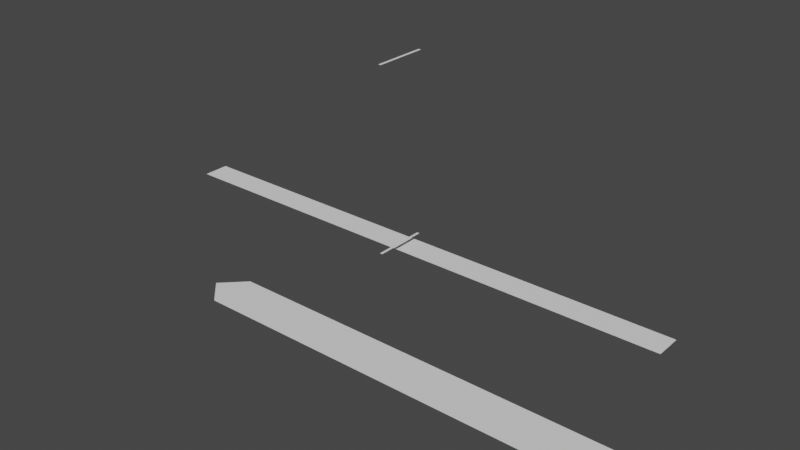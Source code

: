 # Source: edge-7-master.blend  (saved by Blender 2.93.20; exported with 4.5.12 LTS)
import bpy
from mathutils import Matrix  # noqa: F401  (used for matrix-valued properties, if any)

bpy.ops.wm.read_factory_settings(use_empty=True)
scene = bpy.context.scene
scene.name = 'Scene'

# ---- collections
col_edge_7_template = bpy.data.collections.new('Edge 7 Template'); scene.collection.children.link(col_edge_7_template)
col_edge_7_vegetation = bpy.data.collections.new('Edge 7 Vegetation'); scene.collection.children.link(col_edge_7_vegetation)
col_edge_7_markers = bpy.data.collections.new('Edge 7 Markers'); scene.collection.children.link(col_edge_7_markers)
col_palm_tree_5 = bpy.data.collections.new('Palm Tree 5')  # instanced only; not linked into the scene

# ---- world
world_world = bpy.data.worlds.new('World'); scene.world = world_world
world_world.use_nodes = True; world_world.node_tree.nodes.clear()
_N = world_world.node_tree.nodes; _L = world_world.node_tree.links
n0 = _N.new('ShaderNodeOutputWorld'); n0.name = 'World Output'; n0.location = (300, 300)
n1 = _N.new('ShaderNodeBackground'); n1.name = 'Background'; n1.location = (10, 300)
n1.inputs[0].default_value = (0.05088, 0.05088, 0.05088, 1.0)
_L.new(n1.outputs[0], n0.inputs[0])
n0.is_active_output = True
world_world.color = (0.05088, 0.05088, 0.05088)
world_world.use_sun_shadow = False
world_world.sun_shadow_jitter_overblur = 0.0

# ---- meshes
me_plane = bpy.data.meshes.new('Plane')
me_plane.from_pydata([(-9.0, -1.0, 0.0), (9.0, -1.0, 0.0), (-9.0, 1.0, 0.0), (9.0, 1.0, 0.0), (10.0, 0.0, 0.0), (-10.0, 0.0, 0.0)], [], [(0, 1, 4, 3, 2, 5)])
_uv = me_plane.uv_layers.new(name='UVMap')
_uv.uv.foreach_set('vector', [0.0, 0.0, 1.0, 0.0, 1.0, 0.5, 1.0, 1.0, 0.0, 1.0, 0.0, 0.5])
me_plane.use_remesh_fix_poles = True
me_plane.use_remesh_preserve_attributes = False
me_plane.use_mirror_x = True
me_plane.update()
me_plane_002 = bpy.data.meshes.new('Plane.002')
me_plane_002.from_pydata([(-10.0, 0.0, 1.0), (10.0, 0.0, 1.0), (-10.0, 1.0, 1.0), (10.0, 1.0, 1.0), (-9.667, 0.0, 1.0), (-9.333, 0.0, 1.0), (-9.0, 0.0, 1.0), (-8.667, 0.0, 1.0), (-8.333, 0.0, 1.0), (-8.0, 0.0, 1.0), (-7.667, 0.0, 1.0), (-7.333, 0.0, 1.0), (-7.0, 0.0, 1.0), (-6.667, 0.0, 1.0), (-6.333, 0.0, 1.0), (-6.0, 0.0, 1.0), (-5.667, 0.0, 1.0), (-5.333, 0.0, 1.0), (-5.0, 0.0, 1.0), (-4.667, 0.0, 1.0), (-4.333, 0.0, 1.0), (-4.0, 0.0, 1.0), (-3.667, 0.0, 1.0), (-3.333, 0.0, 1.0), (-3.0, 0.0, 1.0), (-2.667, 0.0, 1.0), (-2.333, 0.0, 1.0), (-2.0, 0.0, 1.0), (-1.667, 0.0, 1.0), (-1.333, 0.0, 1.0), (-1.0, 0.0, 1.0), (-0.6667, 0.0, 1.0), (-0.3333, 0.0, 1.0), (-2.98e-07, 0.0, 1.0), (0.3333, 0.0, 1.0), (0.6667, 0.0, 1.0), (1.0, 0.0, 1.0), (1.333, 0.0, 1.0), (1.667, 0.0, 1.0), (2.0, 0.0, 1.0), (2.333, 0.0, 1.0), (2.667, 0.0, 1.0), (3.0, 0.0, 1.0), (3.333, 0.0, 1.0), (3.667, 0.0, 1.0), (4.0, 0.0, 1.0), (4.333, 0.0, 1.0), (4.667, 0.0, 1.0), (5.0, 0.0, 1.0), (5.333, 0.0, 1.0), (5.667, 0.0, 1.0), (6.0, 0.0, 1.0), (6.333, 0.0, 1.0), (6.667, 0.0, 1.0), (7.0, 0.0, 1.0), (7.333, 0.0, 1.0), (7.667, 0.0, 1.0), (8.0, 0.0, 1.0), (8.333, 0.0, 1.0), (8.667, 0.0, 1.0), (9.0, 0.0, 1.0), (9.333, 0.0, 1.0), (9.667, 0.0, 1.0), (9.667, 1.0, 1.0), (9.333, 1.0, 1.0), (9.0, 1.0, 1.0), (8.667, 1.0, 1.0), (8.333, 1.0, 1.0), (8.0, 1.0, 1.0), (7.667, 1.0, 1.0), (7.333, 1.0, 1.0), (7.0, 1.0, 1.0), (6.667, 1.0, 1.0), (6.333, 1.0, 1.0), (6.0, 1.0, 1.0), (5.667, 1.0, 1.0), (5.333, 1.0, 1.0), (5.0, 1.0, 1.0), (4.667, 1.0, 1.0), (4.333, 1.0, 1.0), (4.0, 1.0, 1.0), (3.667, 1.0, 1.0), (3.333, 1.0, 1.0), (3.0, 1.0, 1.0), (2.667, 1.0, 1.0), (2.333, 1.0, 1.0), (2.0, 1.0, 1.0), (1.667, 1.0, 1.0), (1.333, 1.0, 1.0), (1.0, 1.0, 1.0), (0.6667, 1.0, 1.0), (0.3333, 1.0, 1.0), (2.98e-07, 1.0, 1.0), (-0.3333, 1.0, 1.0), (-0.6667, 1.0, 1.0), (-1.0, 1.0, 1.0), (-1.333, 1.0, 1.0), (-1.667, 1.0, 1.0), (-2.0, 1.0, 1.0), (-2.333, 1.0, 1.0), (-2.667, 1.0, 1.0), (-3.0, 1.0, 1.0), (-3.333, 1.0, 1.0), (-3.667, 1.0, 1.0), (-4.0, 1.0, 1.0), (-4.333, 1.0, 1.0), (-4.667, 1.0, 1.0), (-5.0, 1.0, 1.0), (-5.333, 1.0, 1.0), (-5.667, 1.0, 1.0), (-6.0, 1.0, 1.0), (-6.333, 1.0, 1.0), (-6.667, 1.0, 1.0), (-7.0, 1.0, 1.0), (-7.333, 1.0, 1.0), (-7.667, 1.0, 1.0), (-8.0, 1.0, 1.0), (-8.333, 1.0, 1.0), (-8.667, 1.0, 1.0), (-9.0, 1.0, 1.0), (-9.333, 1.0, 1.0), (-9.667, 1.0, 1.0), (-10.0, 0.6667, 1.0), (-10.0, 0.3333, 1.0), (10.0, 0.3333, 1.0), (10.0, 0.6667, 1.0), (-9.667, 0.3333, 1.0), (-9.667, 0.6667, 1.0), (-9.333, 0.3333, 1.0), (-9.333, 0.6667, 1.0), (-9.0, 0.3333, 1.0), (-9.0, 0.6667, 1.0), (-8.667, 0.3333, 1.0), (-8.667, 0.6667, 1.0), (-8.333, 0.3333, 1.0), (-8.333, 0.6667, 1.0), (-8.0, 0.3333, 1.0), (-8.0, 0.6667, 1.0), (-7.667, 0.3333, 1.0), (-7.667, 0.6667, 1.0), (-7.333, 0.3333, 1.0), (-7.333, 0.6667, 1.0), (-7.0, 0.3333, 1.0), (-7.0, 0.6667, 1.0), (-6.667, 0.3333, 1.0), (-6.667, 0.6667, 1.0), (-6.333, 0.3333, 1.0), (-6.333, 0.6667, 1.0), (-6.0, 0.3333, 1.0), (-6.0, 0.6667, 1.0), (-5.667, 0.3333, 1.0), (-5.667, 0.6667, 1.0), (-5.333, 0.3333, 1.0), (-5.333, 0.6667, 1.0), (-5.0, 0.3333, 1.0), (-5.0, 0.6667, 1.0), (-4.667, 0.3333, 1.0), (-4.667, 0.6667, 1.0), (-4.333, 0.3333, 1.0), (-4.333, 0.6667, 1.0), (-4.0, 0.3333, 1.0), (-4.0, 0.6667, 1.0), (-3.667, 0.3333, 1.0), (-3.667, 0.6667, 1.0), (-3.333, 0.3333, 1.0), (-3.333, 0.6667, 1.0), (-3.0, 0.3333, 1.0), (-3.0, 0.6667, 1.0), (-2.667, 0.3333, 1.0), (-2.667, 0.6667, 1.0), (-2.333, 0.3333, 1.0), (-2.333, 0.6667, 1.0), (-2.0, 0.3333, 1.0), (-2.0, 0.6667, 1.0), (-1.667, 0.3333, 1.0), (-1.667, 0.6667, 1.0), (-1.333, 0.3333, 1.0), (-1.333, 0.6667, 1.0), (-1.0, 0.3333, 1.0), (-1.0, 0.6667, 1.0), (-0.6667, 0.3333, 1.0), (-0.6667, 0.6667, 1.0), (-0.3333, 0.3333, 1.0), (-0.3333, 0.6667, 1.0), (-9.934e-08, 0.3333, 1.0), (9.934e-08, 0.6667, 1.0), (0.3333, 0.3333, 1.0), (0.3333, 0.6667, 1.0), (0.6667, 0.3333, 1.0), (0.6667, 0.6667, 1.0), (1.0, 0.3333, 1.0), (1.0, 0.6667, 1.0), (1.333, 0.3333, 1.0), (1.333, 0.6667, 1.0), (1.667, 0.3333, 1.0), (1.667, 0.6667, 1.0), (2.0, 0.3333, 1.0), (2.0, 0.6667, 1.0), (2.333, 0.3333, 1.0), (2.333, 0.6667, 1.0), (2.667, 0.3333, 1.0), (2.667, 0.6667, 1.0), (3.0, 0.3333, 1.0), (3.0, 0.6667, 1.0), (3.333, 0.3333, 1.0), (3.333, 0.6667, 1.0), (3.667, 0.3333, 1.0), (3.667, 0.6667, 1.0), (4.0, 0.3333, 1.0), (4.0, 0.6667, 1.0), (4.333, 0.3333, 1.0), (4.333, 0.6667, 1.0), (4.667, 0.3333, 1.0), (4.667, 0.6667, 1.0), (5.0, 0.3333, 1.0), (5.0, 0.6667, 1.0), (5.333, 0.3333, 1.0), (5.333, 0.6667, 1.0), (5.667, 0.3333, 1.0), (5.667, 0.6667, 1.0), (6.0, 0.3333, 1.0), (6.0, 0.6667, 1.0), (6.333, 0.3333, 1.0), (6.333, 0.6667, 1.0), (6.667, 0.3333, 1.0), (6.667, 0.6667, 1.0), (7.0, 0.3333, 1.0), (7.0, 0.6667, 1.0), (7.333, 0.3333, 1.0), (7.333, 0.6667, 1.0), (7.667, 0.3333, 1.0), (7.667, 0.6667, 1.0), (8.0, 0.3333, 1.0), (8.0, 0.6667, 1.0), (8.333, 0.3333, 1.0), (8.333, 0.6667, 1.0), (8.667, 0.3333, 1.0), (8.667, 0.6667, 1.0), (9.0, 0.3333, 1.0), (9.0, 0.6667, 1.0), (9.333, 0.3333, 1.0), (9.333, 0.6667, 1.0), (9.667, 0.3333, 1.0), (9.667, 0.6667, 1.0)], [], [(243, 125, 3, 63), (122, 127, 121, 2), (127, 129, 120, 121), (129, 131, 119, 120), (131, 133, 118, 119), (133, 135, 117, 118), (135, 137, 116, 117), (137, 139, 115, 116), (139, 141, 114, 115), (141, 143, 113, 114), (143, 145, 112, 113), (145, 147, 111, 112), (147, 149, 110, 111), (149, 151, 109, 110), (151, 153, 108, 109), (153, 155, 107, 108), (155, 157, 106, 107), (157, 159, 105, 106), (159, 161, 104, 105), (161, 163, 103, 104), (163, 165, 102, 103), (165, 167, 101, 102), (167, 169, 100, 101), (169, 171, 99, 100), (171, 173, 98, 99), (173, 175, 97, 98), (175, 177, 96, 97), (177, 179, 95, 96), (179, 181, 94, 95), (181, 183, 93, 94), (183, 185, 92, 93), (185, 187, 91, 92), (187, 189, 90, 91), (189, 191, 89, 90), (191, 193, 88, 89), (193, 195, 87, 88), (195, 197, 86, 87), (197, 199, 85, 86), (199, 201, 84, 85), (201, 203, 83, 84), (203, 205, 82, 83), (205, 207, 81, 82), (207, 209, 80, 81), (209, 211, 79, 80), (211, 213, 78, 79), (213, 215, 77, 78), (215, 217, 76, 77), (217, 219, 75, 76), (219, 221, 74, 75), (221, 223, 73, 74), (223, 225, 72, 73), (225, 227, 71, 72), (227, 229, 70, 71), (229, 231, 69, 70), (231, 233, 68, 69), (233, 235, 67, 68), (235, 237, 66, 67), (237, 239, 65, 66), (239, 241, 64, 65), (241, 243, 63, 64), (61, 62, 242, 240), (240, 242, 243, 241), (60, 61, 240, 238), (238, 240, 241, 239), (59, 60, 238, 236), (236, 238, 239, 237), (58, 59, 236, 234), (234, 236, 237, 235), (57, 58, 234, 232), (232, 234, 235, 233), (56, 57, 232, 230), (230, 232, 233, 231), (55, 56, 230, 228), (228, 230, 231, 229), (54, 55, 228, 226), (226, 228, 229, 227), (53, 54, 226, 224), (224, 226, 227, 225), (52, 53, 224, 222), (222, 224, 225, 223), (51, 52, 222, 220), (220, 222, 223, 221), (50, 51, 220, 218), (218, 220, 221, 219), (49, 50, 218, 216), (216, 218, 219, 217), (48, 49, 216, 214), (214, 216, 217, 215), (47, 48, 214, 212), (212, 214, 215, 213), (46, 47, 212, 210), (210, 212, 213, 211), (45, 46, 210, 208), (208, 210, 211, 209), (44, 45, 208, 206), (206, 208, 209, 207), (43, 44, 206, 204), (204, 206, 207, 205), (42, 43, 204, 202), (202, 204, 205, 203), (41, 42, 202, 200), (200, 202, 203, 201), (40, 41, 200, 198), (198, 200, 201, 199), (39, 40, 198, 196), (196, 198, 199, 197), (38, 39, 196, 194), (194, 196, 197, 195), (37, 38, 194, 192), (192, 194, 195, 193), (36, 37, 192, 190), (190, 192, 193, 191), (35, 36, 190, 188), (188, 190, 191, 189), (34, 35, 188, 186), (186, 188, 189, 187), (33, 34, 186, 184), (184, 186, 187, 185), (32, 33, 184, 182), (182, 184, 185, 183), (31, 32, 182, 180), (180, 182, 183, 181), (30, 31, 180, 178), (178, 180, 181, 179), (29, 30, 178, 176), (176, 178, 179, 177), (28, 29, 176, 174), (174, 176, 177, 175), (27, 28, 174, 172), (172, 174, 175, 173), (26, 27, 172, 170), (170, 172, 173, 171), (25, 26, 170, 168), (168, 170, 171, 169), (24, 25, 168, 166), (166, 168, 169, 167), (23, 24, 166, 164), (164, 166, 167, 165), (22, 23, 164, 162), (162, 164, 165, 163), (21, 22, 162, 160), (160, 162, 163, 161), (20, 21, 160, 158), (158, 160, 161, 159), (19, 20, 158, 156), (156, 158, 159, 157), (18, 19, 156, 154), (154, 156, 157, 155), (17, 18, 154, 152), (152, 154, 155, 153), (16, 17, 152, 150), (150, 152, 153, 151), (15, 16, 150, 148), (148, 150, 151, 149), (14, 15, 148, 146), (146, 148, 149, 147), (13, 14, 146, 144), (144, 146, 147, 145), (12, 13, 144, 142), (142, 144, 145, 143), (11, 12, 142, 140), (140, 142, 143, 141), (10, 11, 140, 138), (138, 140, 141, 139), (9, 10, 138, 136), (136, 138, 139, 137), (8, 9, 136, 134), (134, 136, 137, 135), (7, 8, 134, 132), (132, 134, 135, 133), (6, 7, 132, 130), (130, 132, 133, 131), (5, 6, 130, 128), (128, 130, 131, 129), (4, 5, 128, 126), (126, 128, 129, 127), (0, 4, 126, 123), (123, 126, 127, 122), (62, 1, 124, 242), (242, 124, 125, 243)])
_uv = me_plane_002.uv_layers.new(name='UVMap')
_uv.uv.foreach_set('vector', [0.9833, 0.6667, 1.0, 0.6667, 1.0, 1.0, 0.9833, 1.0, 0.0, 0.6667, 0.01667, 0.6667, 0.01667, 1.0, 0.0, 1.0, 0.01667, 0.6667, 0.03333, 0.6667, 0.03333, 1.0, 0.01667, 1.0, 0.03333, 0.6667, 0.05, 0.6667, 0.05, 1.0, 0.03333, 1.0, 0.05, 0.6667, 0.06667, 0.6667, 0.06667, 1.0, 0.05, 1.0, 0.06667, 0.6667, 0.08333, 0.6667, 0.08333, 1.0, 0.06667, 1.0, 0.08333, 0.6667, 0.1, 0.6667, 0.1, 1.0, 0.08333, 1.0, 0.1, 0.6667, 0.1167, 0.6667, 0.1167, 1.0, 0.1, 1.0, 0.1167, 0.6667, 0.1333, 0.6667, 0.1333, 1.0, 0.1167, 1.0, 0.1333, 0.6667, 0.15, 0.6667, 0.15, 1.0, 0.1333, 1.0, 0.15, 0.6667, 0.1667, 0.6667, 0.1667, 1.0, 0.15, 1.0, 0.1667, 0.6667, 0.1833, 0.6667, 0.1833, 1.0, 0.1667, 1.0, 0.1833, 0.6667, 0.2, 0.6667, 0.2, 1.0, 0.1833, 1.0, 0.2, 0.6667, 0.2167, 0.6667, 0.2167, 1.0, 0.2, 1.0, 0.2167, 0.6667, 0.2333, 0.6667, 0.2333, 1.0, 0.2167, 1.0, 0.2333, 0.6667, 0.25, 0.6667, 0.25, 1.0, 0.2333, 1.0, 0.25, 0.6667, 0.2667, 0.6667, 0.2667, 1.0, 0.25, 1.0, 0.2667, 0.6667, 0.2833, 0.6667, 0.2833, 1.0, 0.2667, 1.0, 0.2833, 0.6667, 0.3, 0.6667, 0.3, 1.0, 0.2833, 1.0, 0.3, 0.6667, 0.3167, 0.6667, 0.3167, 1.0, 0.3, 1.0, 0.3167, 0.6667, 0.3333, 0.6667, 0.3333, 1.0, 0.3167, 1.0, 0.3333, 0.6667, 0.35, 0.6667, 0.35, 1.0, 0.3333, 1.0, 0.35, 0.6667, 0.3667, 0.6667, 0.3667, 1.0, 0.35, 1.0, 0.3667, 0.6667, 0.3833, 0.6667, 0.3833, 1.0, 0.3667, 1.0, 0.3833, 0.6667, 0.4, 0.6667, 0.4, 1.0, 0.3833, 1.0, 0.4, 0.6667, 0.4167, 0.6667, 0.4167, 1.0, 0.4, 1.0, 0.4167, 0.6667, 0.4333, 0.6667, 0.4333, 1.0, 0.4167, 1.0, 0.4333, 0.6667, 0.45, 0.6667, 0.45, 1.0, 0.4333, 1.0, 0.45, 0.6667, 0.4667, 0.6667, 0.4667, 1.0, 0.45, 1.0, 0.4667, 0.6667, 0.4833, 0.6667, 0.4833, 1.0, 0.4667, 1.0, 0.4833, 0.6667, 0.5, 0.6667, 0.5, 1.0, 0.4833, 1.0, 0.5, 0.6667, 0.5167, 0.6667, 0.5167, 1.0, 0.5, 1.0, 0.5167, 0.6667, 0.5333, 0.6667, 0.5333, 1.0, 0.5167, 1.0, 0.5333, 0.6667, 0.55, 0.6667, 0.55, 1.0, 0.5333, 1.0, 0.55, 0.6667, 0.5667, 0.6667, 0.5667, 1.0, 0.55, 1.0, 0.5667, 0.6667, 0.5833, 0.6667, 0.5833, 1.0, 0.5667, 1.0, 0.5833, 0.6667, 0.6, 0.6667, 0.6, 1.0, 0.5833, 1.0, 0.6, 0.6667, 0.6167, 0.6667, 0.6167, 1.0, 0.6, 1.0, 0.6167, 0.6667, 0.6333, 0.6667, 0.6333, 1.0, 0.6167, 1.0, 0.6333, 0.6667, 0.65, 0.6667, 0.65, 1.0, 0.6333, 1.0, 0.65, 0.6667, 0.6667, 0.6667, 0.6667, 1.0, 0.65, 1.0, 0.6667, 0.6667, 0.6833, 0.6667, 0.6833, 1.0, 0.6667, 1.0, 0.6833, 0.6667, 0.7, 0.6667, 0.7, 1.0, 0.6833, 1.0, 0.7, 0.6667, 0.7167, 0.6667, 0.7167, 1.0, 0.7, 1.0, 0.7167, 0.6667, 0.7333, 0.6667, 0.7333, 1.0, 0.7167, 1.0, 0.7333, 0.6667, 0.75, 0.6667, 0.75, 1.0, 0.7333, 1.0, 0.75, 0.6667, 0.7667, 0.6667, 0.7667, 1.0, 0.75, 1.0, 0.7667, 0.6667, 0.7833, 0.6667, 0.7833, 1.0, 0.7667, 1.0, 0.7833, 0.6667, 0.8, 0.6667, 0.8, 1.0, 0.7833, 1.0, 0.8, 0.6667, 0.8167, 0.6667, 0.8167, 1.0, 0.8, 1.0, 0.8167, 0.6667, 0.8333, 0.6667, 0.8333, 1.0, 0.8167, 1.0, 0.8333, 0.6667, 0.85, 0.6667, 0.85, 1.0, 0.8333, 1.0, 0.85, 0.6667, 0.8667, 0.6667, 0.8667, 1.0, 0.85, 1.0, 0.8667, 0.6667, 0.8833, 0.6667, 0.8833, 1.0, 0.8667, 1.0, 0.8833, 0.6667, 0.9, 0.6667, 0.9, 1.0, 0.8833, 1.0, 0.9, 0.6667, 0.9167, 0.6667, 0.9167, 1.0, 0.9, 1.0, 0.9167, 0.6667, 0.9333, 0.6667, 0.9333, 1.0, 0.9167, 1.0, 0.9333, 0.6667, 0.95, 0.6667, 0.95, 1.0, 0.9333, 1.0, 0.95, 0.6667, 0.9667, 0.6667, 0.9667, 1.0, 0.95, 1.0, 0.9667, 0.6667, 0.9833, 0.6667, 0.9833, 1.0, 0.9667, 1.0, 0.9667, 0.0, 0.9833, 0.0, 0.9833, 0.3333, 0.9667, 0.3333, 0.9667, 0.3333, 0.9833, 0.3333, 0.9833, 0.6667, 0.9667, 0.6667, 0.95, 0.0, 0.9667, 0.0, 0.9667, 0.3333, 0.95, 0.3333, 0.95, 0.3333, 0.9667, 0.3333, 0.9667, 0.6667, 0.95, 0.6667, 0.9333, 0.0, 0.95, 0.0, 0.95, 0.3333, 0.9333, 0.3333, 0.9333, 0.3333, 0.95, 0.3333, 0.95, 0.6667, 0.9333, 0.6667, 0.9167, 0.0, 0.9333, 0.0, 0.9333, 0.3333, 0.9167, 0.3333, 0.9167, 0.3333, 0.9333, 0.3333, 0.9333, 0.6667, 0.9167, 0.6667, 0.9, 0.0, 0.9167, 0.0, 0.9167, 0.3333, 0.9, 0.3333, 0.9, 0.3333, 0.9167, 0.3333, 0.9167, 0.6667, 0.9, 0.6667, 0.8833, 0.0, 0.9, 0.0, 0.9, 0.3333, 0.8833, 0.3333, 0.8833, 0.3333, 0.9, 0.3333, 0.9, 0.6667, 0.8833, 0.6667, 0.8667, 0.0, 0.8833, 0.0, 0.8833, 0.3333, 0.8667, 0.3333, 0.8667, 0.3333, 0.8833, 0.3333, 0.8833, 0.6667, 0.8667, 0.6667, 0.85, 0.0, 0.8667, 0.0, 0.8667, 0.3333, 0.85, 0.3333, 0.85, 0.3333, 0.8667, 0.3333, 0.8667, 0.6667, 0.85, 0.6667, 0.8333, 0.0, 0.85, 0.0, 0.85, 0.3333, 0.8333, 0.3333, 0.8333, 0.3333, 0.85, 0.3333, 0.85, 0.6667, 0.8333, 0.6667, 0.8167, 0.0, 0.8333, 0.0, 0.8333, 0.3333, 0.8167, 0.3333, 0.8167, 0.3333, 0.8333, 0.3333, 0.8333, 0.6667, 0.8167, 0.6667, 0.8, 0.0, 0.8167, 0.0, 0.8167, 0.3333, 0.8, 0.3333, 0.8, 0.3333, 0.8167, 0.3333, 0.8167, 0.6667, 0.8, 0.6667, 0.7833, 0.0, 0.8, 0.0, 0.8, 0.3333, 0.7833, 0.3333, 0.7833, 0.3333, 0.8, 0.3333, 0.8, 0.6667, 0.7833, 0.6667, 0.7667, 0.0, 0.7833, 0.0, 0.7833, 0.3333, 0.7667, 0.3333, 0.7667, 0.3333, 0.7833, 0.3333, 0.7833, 0.6667, 0.7667, 0.6667, 0.75, 0.0, 0.7667, 0.0, 0.7667, 0.3333, 0.75, 0.3333, 0.75, 0.3333, 0.7667, 0.3333, 0.7667, 0.6667, 0.75, 0.6667, 0.7333, 0.0, 0.75, 0.0, 0.75, 0.3333, 0.7333, 0.3333, 0.7333, 0.3333, 0.75, 0.3333, 0.75, 0.6667, 0.7333, 0.6667, 0.7167, 0.0, 0.7333, 0.0, 0.7333, 0.3333, 0.7167, 0.3333, 0.7167, 0.3333, 0.7333, 0.3333, 0.7333, 0.6667, 0.7167, 0.6667, 0.7, 0.0, 0.7167, 0.0, 0.7167, 0.3333, 0.7, 0.3333, 0.7, 0.3333, 0.7167, 0.3333, 0.7167, 0.6667, 0.7, 0.6667, 0.6833, 0.0, 0.7, 0.0, 0.7, 0.3333, 0.6833, 0.3333, 0.6833, 0.3333, 0.7, 0.3333, 0.7, 0.6667, 0.6833, 0.6667, 0.6667, 0.0, 0.6833, 0.0, 0.6833, 0.3333, 0.6667, 0.3333, 0.6667, 0.3333, 0.6833, 0.3333, 0.6833, 0.6667, 0.6667, 0.6667, 0.65, 0.0, 0.6667, 0.0, 0.6667, 0.3333, 0.65, 0.3333, 0.65, 0.3333, 0.6667, 0.3333, 0.6667, 0.6667, 0.65, 0.6667, 0.6333, 0.0, 0.65, 0.0, 0.65, 0.3333, 0.6333, 0.3333, 0.6333, 0.3333, 0.65, 0.3333, 0.65, 0.6667, 0.6333, 0.6667, 0.6167, 0.0, 0.6333, 0.0, 0.6333, 0.3333, 0.6167, 0.3333, 0.6167, 0.3333, 0.6333, 0.3333, 0.6333, 0.6667, 0.6167, 0.6667, 0.6, 0.0, 0.6167, 0.0, 0.6167, 0.3333, 0.6, 0.3333, 0.6, 0.3333, 0.6167, 0.3333, 0.6167, 0.6667, 0.6, 0.6667, 0.5833, 0.0, 0.6, 0.0, 0.6, 0.3333, 0.5833, 0.3333, 0.5833, 0.3333, 0.6, 0.3333, 0.6, 0.6667, 0.5833, 0.6667, 0.5667, 0.0, 0.5833, 0.0, 0.5833, 0.3333, 0.5667, 0.3333, 0.5667, 0.3333, 0.5833, 0.3333, 0.5833, 0.6667, 0.5667, 0.6667, 0.55, 0.0, 0.5667, 0.0, 0.5667, 0.3333, 0.55, 0.3333, 0.55, 0.3333, 0.5667, 0.3333, 0.5667, 0.6667, 0.55, 0.6667, 0.5333, 0.0, 0.55, 0.0, 0.55, 0.3333, 0.5333, 0.3333, 0.5333, 0.3333, 0.55, 0.3333, 0.55, 0.6667, 0.5333, 0.6667, 0.5167, 0.0, 0.5333, 0.0, 0.5333, 0.3333, 0.5167, 0.3333, 0.5167, 0.3333, 0.5333, 0.3333, 0.5333, 0.6667, 0.5167, 0.6667, 0.5, 0.0, 0.5167, 0.0, 0.5167, 0.3333, 0.5, 0.3333, 0.5, 0.3333, 0.5167, 0.3333, 0.5167, 0.6667, 0.5, 0.6667, 0.4833, 0.0, 0.5, 0.0, 0.5, 0.3333, 0.4833, 0.3333, 0.4833, 0.3333, 0.5, 0.3333, 0.5, 0.6667, 0.4833, 0.6667, 0.4667, 0.0, 0.4833, 0.0, 0.4833, 0.3333, 0.4667, 0.3333, 0.4667, 0.3333, 0.4833, 0.3333, 0.4833, 0.6667, 0.4667, 0.6667, 0.45, 0.0, 0.4667, 0.0, 0.4667, 0.3333, 0.45, 0.3333, 0.45, 0.3333, 0.4667, 0.3333, 0.4667, 0.6667, 0.45, 0.6667, 0.4333, 0.0, 0.45, 0.0, 0.45, 0.3333, 0.4333, 0.3333, 0.4333, 0.3333, 0.45, 0.3333, 0.45, 0.6667, 0.4333, 0.6667, 0.4167, 0.0, 0.4333, 0.0, 0.4333, 0.3333, 0.4167, 0.3333, 0.4167, 0.3333, 0.4333, 0.3333, 0.4333, 0.6667, 0.4167, 0.6667, 0.4, 0.0, 0.4167, 0.0, 0.4167, 0.3333, 0.4, 0.3333, 0.4, 0.3333, 0.4167, 0.3333, 0.4167, 0.6667, 0.4, 0.6667, 0.3833, 0.0, 0.4, 0.0, 0.4, 0.3333, 0.3833, 0.3333, 0.3833, 0.3333, 0.4, 0.3333, 0.4, 0.6667, 0.3833, 0.6667, 0.3667, 0.0, 0.3833, 0.0, 0.3833, 0.3333, 0.3667, 0.3333, 0.3667, 0.3333, 0.3833, 0.3333, 0.3833, 0.6667, 0.3667, 0.6667, 0.35, 0.0, 0.3667, 0.0, 0.3667, 0.3333, 0.35, 0.3333, 0.35, 0.3333, 0.3667, 0.3333, 0.3667, 0.6667, 0.35, 0.6667, 0.3333, 0.0, 0.35, 0.0, 0.35, 0.3333, 0.3333, 0.3333, 0.3333, 0.3333, 0.35, 0.3333, 0.35, 0.6667, 0.3333, 0.6667, 0.3167, 0.0, 0.3333, 0.0, 0.3333, 0.3333, 0.3167, 0.3333, 0.3167, 0.3333, 0.3333, 0.3333, 0.3333, 0.6667, 0.3167, 0.6667, 0.3, 0.0, 0.3167, 0.0, 0.3167, 0.3333, 0.3, 0.3333, 0.3, 0.3333, 0.3167, 0.3333, 0.3167, 0.6667, 0.3, 0.6667, 0.2833, 0.0, 0.3, 0.0, 0.3, 0.3333, 0.2833, 0.3333, 0.2833, 0.3333, 0.3, 0.3333, 0.3, 0.6667, 0.2833, 0.6667, 0.2667, 0.0, 0.2833, 0.0, 0.2833, 0.3333, 0.2667, 0.3333, 0.2667, 0.3333, 0.2833, 0.3333, 0.2833, 0.6667, 0.2667, 0.6667, 0.25, 0.0, 0.2667, 0.0, 0.2667, 0.3333, 0.25, 0.3333, 0.25, 0.3333, 0.2667, 0.3333, 0.2667, 0.6667, 0.25, 0.6667, 0.2333, 0.0, 0.25, 0.0, 0.25, 0.3333, 0.2333, 0.3333, 0.2333, 0.3333, 0.25, 0.3333, 0.25, 0.6667, 0.2333, 0.6667, 0.2167, 0.0, 0.2333, 0.0, 0.2333, 0.3333, 0.2167, 0.3333, 0.2167, 0.3333, 0.2333, 0.3333, 0.2333, 0.6667, 0.2167, 0.6667, 0.2, 0.0, 0.2167, 0.0, 0.2167, 0.3333, 0.2, 0.3333, 0.2, 0.3333, 0.2167, 0.3333, 0.2167, 0.6667, 0.2, 0.6667, 0.1833, 0.0, 0.2, 0.0, 0.2, 0.3333, 0.1833, 0.3333, 0.1833, 0.3333, 0.2, 0.3333, 0.2, 0.6667, 0.1833, 0.6667, 0.1667, 0.0, 0.1833, 0.0, 0.1833, 0.3333, 0.1667, 0.3333, 0.1667, 0.3333, 0.1833, 0.3333, 0.1833, 0.6667, 0.1667, 0.6667, 0.15, 0.0, 0.1667, 0.0, 0.1667, 0.3333, 0.15, 0.3333, 0.15, 0.3333, 0.1667, 0.3333, 0.1667, 0.6667, 0.15, 0.6667, 0.1333, 0.0, 0.15, 0.0, 0.15, 0.3333, 0.1333, 0.3333, 0.1333, 0.3333, 0.15, 0.3333, 0.15, 0.6667, 0.1333, 0.6667, 0.1167, 0.0, 0.1333, 0.0, 0.1333, 0.3333, 0.1167, 0.3333, 0.1167, 0.3333, 0.1333, 0.3333, 0.1333, 0.6667, 0.1167, 0.6667, 0.1, 0.0, 0.1167, 0.0, 0.1167, 0.3333, 0.1, 0.3333, 0.1, 0.3333, 0.1167, 0.3333, 0.1167, 0.6667, 0.1, 0.6667, 0.08333, 0.0, 0.1, 0.0, 0.1, 0.3333, 0.08333, 0.3333, 0.08333, 0.3333, 0.1, 0.3333, 0.1, 0.6667, 0.08333, 0.6667, 0.06667, 0.0, 0.08333, 0.0, 0.08333, 0.3333, 0.06667, 0.3333, 0.06667, 0.3333, 0.08333, 0.3333, 0.08333, 0.6667, 0.06667, 0.6667, 0.05, 0.0, 0.06667, 0.0, 0.06667, 0.3333, 0.05, 0.3333, 0.05, 0.3333, 0.06667, 0.3333, 0.06667, 0.6667, 0.05, 0.6667, 0.03333, 0.0, 0.05, 0.0, 0.05, 0.3333, 0.03333, 0.3333, 0.03333, 0.3333, 0.05, 0.3333, 0.05, 0.6667, 0.03333, 0.6667, 0.01667, 0.0, 0.03333, 0.0, 0.03333, 0.3333, 0.01667, 0.3333, 0.01667, 0.3333, 0.03333, 0.3333, 0.03333, 0.6667, 0.01667, 0.6667, 0.0, 0.0, 0.01667, 0.0, 0.01667, 0.3333, 0.0, 0.3333, 0.0, 0.3333, 0.01667, 0.3333, 0.01667, 0.6667, 0.0, 0.6667, 0.9833, 0.0, 1.0, 0.0, 1.0, 0.3333, 0.9833, 0.3333, 0.9833, 0.3333, 1.0, 0.3333, 1.0, 0.6667, 0.9833, 0.6667])
me_plane_002.use_remesh_fix_poles = True
me_plane_002.use_remesh_preserve_attributes = False
me_plane_002.update()
me_plane_003 = bpy.data.meshes.new('Plane.003')
me_plane_003.from_pydata([(-1.0, -1.0, 0.0), (1.0, -1.0, 0.0), (-1.0, 1.0, 0.0), (1.0, 1.0, 0.0)], [], [(0, 1, 3, 2)])
_uv = me_plane_003.uv_layers.new(name='UVMap')
_uv.uv.foreach_set('vector', [0.0, 0.0, 1.0, 0.0, 1.0, 1.0, 0.0, 1.0])
me_plane_003.use_remesh_fix_poles = True
me_plane_003.use_remesh_preserve_attributes = False
me_plane_003.update()

# ---- objects
ob_cut_bleed = bpy.data.objects.new('Cut Bleed', me_plane)
ob_edge_7 = bpy.data.objects.new('Edge 7', me_plane_002)
ob_palm_tree_5 = bpy.data.objects.new('Palm Tree 5', None)
ob_palm_tree_5_001 = bpy.data.objects.new('Palm Tree 5.001', None)
ob_path_marker_high = bpy.data.objects.new('Path Marker High', me_plane_003)
ob_path_marker_low = bpy.data.objects.new('Path Marker Low', me_plane_003)

# ---- transforms, parenting, visibility, modifiers, constraints
ob_cut_bleed.location = (0.0, 0.0, -4.0)
ob_cut_bleed.use_mesh_mirror_x = True
ob_edge_7.location = (0.0, 0.0, 0.0)
ob_palm_tree_5.location = (-2.881, 0.582, 0.9585)
ob_palm_tree_5.rotation_euler = (0.0, -0.0, 0.3912)
ob_palm_tree_5.scale = (0.9098, 0.9098, 0.9098)
ob_palm_tree_5.instance_type = 'COLLECTION'
ob_palm_tree_5_001.location = (-7.428, -1.152, 1.0)
ob_palm_tree_5_001.rotation_euler = (0.0, -0.0, -0.02831)
ob_palm_tree_5_001.scale = (0.7729, 0.7729, 0.7729)
ob_palm_tree_5_001.instance_type = 'COLLECTION'
ob_path_marker_high.location = (0.0, 0.0, 8.0)
ob_path_marker_high.scale = (0.05, 1.0, 1.0)
ob_path_marker_low.location = (0.0, 0.0, 1.3)
ob_path_marker_low.scale = (0.05, 1.0, 1.0)
ob_palm_tree_5.instance_collection = col_palm_tree_5
ob_palm_tree_5_001.instance_collection = col_palm_tree_5

# ---- collection membership
col_edge_7_template.objects.link(ob_cut_bleed)
col_edge_7_template.objects.link(ob_edge_7)
col_edge_7_vegetation.objects.link(ob_palm_tree_5)
col_edge_7_vegetation.objects.link(ob_palm_tree_5_001)
col_edge_7_markers.objects.link(ob_path_marker_high)
col_edge_7_markers.objects.link(ob_path_marker_low)

# ---- scene / render settings (as saved in the file)
scene.frame_start = 1; scene.frame_end = 250; scene.frame_set(1)
scene.render.engine = 'BLENDER_EEVEE_NEXT'
scene.cycles.use_denoising = False
scene.cycles.samples = 128
scene.cycles.sampling_pattern = 'TABULATED_SOBOL'
scene.cycles.use_adaptive_sampling = False
scene.cycles.use_light_tree = False
scene.view_settings.view_transform = 'Filmic'
bpy.context.view_layer.update()

# ---- added for rendering (the .blend has no active camera and no usable light): camera, sun
cam_auto = bpy.data.cameras.new('AutoCamera')
cam_auto.lens = 50.0
cam_auto.sensor_width = 36.0
cam_auto.clip_end = 1000.0
ob_auto_camera = bpy.data.objects.new('AutoCamera', cam_auto)
scene.collection.objects.link(ob_auto_camera)
ob_auto_camera.location = (21.659, -25.9907, 19.3272)
ob_auto_camera.rotation_euler = (1.09748, -7.21219e-08, 0.694738)
scene.camera = ob_auto_camera
light_auto_sun = bpy.data.lights.new('AutoSun', 'SUN')
light_auto_sun.energy = 3.0
light_auto_sun.angle = 0.0523599
ob_auto_sun = bpy.data.objects.new('AutoSun', light_auto_sun)
scene.collection.objects.link(ob_auto_sun)
ob_auto_sun.rotation_euler = (0.872665, 0.174533, 0.523599)
bpy.context.view_layer.update()
